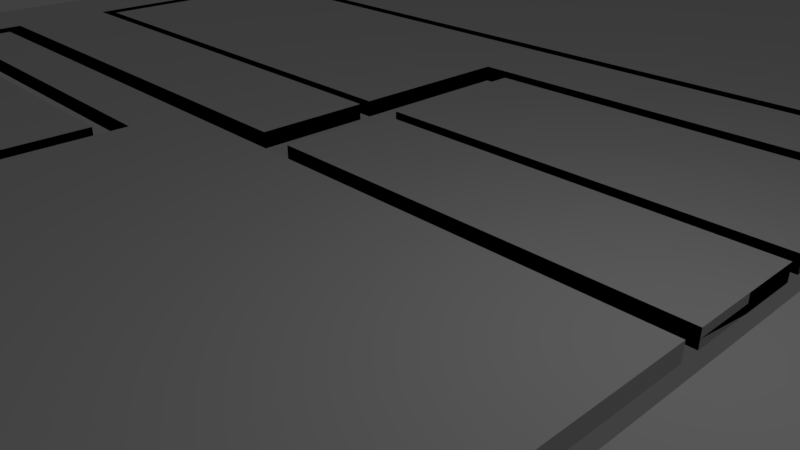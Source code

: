 # Source: venice.blend  (saved by Blender 2.79.0; exported with 4.5.12 LTS)
import bpy
from mathutils import Matrix  # noqa: F401  (used for matrix-valued properties, if any)

bpy.ops.wm.read_factory_settings(use_empty=True)
scene = bpy.context.scene
scene.name = 'Scene'

# ---- collections
col_collection_1 = bpy.data.collections.new('Collection 1'); scene.collection.children.link(col_collection_1)

# ---- world
world_world = bpy.data.worlds.new('World'); scene.world = world_world
world_world.color = (0.05088, 0.05088, 0.05088)
world_world.use_sun_shadow = False
world_world.sun_shadow_jitter_overblur = 0.0
world_world.cycles.sampling_method = 'MANUAL'

# ---- cameras
cam_camera = bpy.data.cameras.new('Camera')
cam_camera.clip_end = 100.0
cam_camera.lens = 35.0
cam_camera.sensor_width = 32.0
cam_camera.sensor_height = 18.0
cam_camera.ortho_scale = 7.314
cam_camera.dof.focus_distance = 0.0
cam_camera.dof.aperture_fstop = 128.0

# ---- lights
light_lamp = bpy.data.lights.new('Lamp', 'POINT')
light_lamp.transmission_factor = 0.0
light_lamp.cutoff_distance = 30.0
light_lamp.energy = 100.0
light_lamp.shadow_buffer_clip_start = 1.001
light_lamp.shadow_soft_size = 0.1
light_lamp.shadow_maximum_resolution = 0.006
light_lamp.use_absolute_resolution = True

# ---- meshes
me_cube_003 = bpy.data.meshes.new('Cube.003')
me_cube_003.from_pydata([(-34.48, -5.346, -1.0), (-34.48, -5.346, 1.0), (-34.48, 14.7, -1.0), (-34.48, 14.7, 1.0), (15.14, -5.346, -1.0), (15.14, -5.346, 1.0), (15.14, 14.7, -1.0), (15.14, 14.7, 1.0), (-34.48, -21.55, -1.0), (-34.48, -21.55, 1.0), (-34.48, -7.222, -1.0), (-34.48, -7.222, 1.0), (15.14, -21.55, -1.0), (15.14, -21.55, 1.0), (15.14, -7.222, -1.0), (15.14, -7.222, 1.0), (-51.74, -76.31, -1.0), (-51.74, -76.31, 1.0), (-51.74, -23.85, -1.0), (-51.74, -23.85, 1.0), (15.14, -76.31, -1.0), (15.14, -76.31, 1.0), (15.14, -23.85, -1.0), (15.14, -23.85, 1.0), (-51.74, -31.22, -1.0), (-51.74, -31.22, 1.0), (15.14, -31.22, -1.0), (15.14, -31.22, 1.0), (-105.0, -31.22, 1.0), (-105.0, -23.85, 1.0), (-105.0, -23.85, -1.0), (-105.0, -31.22, -1.0), (17.68, -5.346, -1.0), (17.68, -5.346, 1.0), (17.68, 14.7, -1.0), (17.68, 14.7, 1.0), (85.26, -5.346, -1.0), (85.26, -5.346, 1.0), (85.26, 14.7, -1.0), (85.26, 14.7, 1.0), (26.61, 17.01, -1.0), (26.61, 17.01, 1.0), (26.61, 95.61, -1.0), (26.61, 95.61, 1.0), (85.26, 17.01, -1.0), (85.26, 17.01, 1.0), (85.26, 95.61, -1.0), (85.26, 95.61, 1.0), (26.61, 28.57, -1.0), (26.61, 28.57, 1.0), (85.26, 28.57, -1.0), (85.26, 28.57, 1.0), (-105.8, 28.57, -1.0), (-105.8, 17.01, -1.0), (-105.8, 17.01, 1.0), (-105.8, 28.57, 1.0), (-39.57, 28.57, 1.0), (-39.57, 17.01, 1.0), (-39.57, 17.01, -1.0), (-39.57, 28.57, -1.0), (-105.8, -5.136, -1.0), (-105.8, -5.136, 1.0), (-39.57, -5.136, -1.0), (-39.57, -5.136, 1.0), (17.68, -80.81, -1.0), (17.68, -80.81, 1.0), (17.68, -7.138, -1.0), (17.68, -7.138, 1.0), (85.26, -7.138, -1.0), (85.26, -7.138, 1.0), (87.58, -7.138, 1.0), (87.58, -7.138, -1.0), (87.58, 98.01, 1.0), (87.58, 98.01, -1.0), (22.52, 98.01, 1.0), (22.52, 98.01, -1.0), (22.52, 30.52, 1.0), (22.52, 30.52, -1.0), (-105.6, 30.52, 1.0), (-105.6, 30.52, -1.0), (-107.9, 30.52, 1.0), (-107.9, 30.52, -1.0), (-107.9, -5.048, 1.0), (-107.9, -5.048, -1.0), (-107.9, -6.674, 1.0), (-107.9, -6.674, -1.0), (-107.9, -21.03, 1.0), (-107.9, -21.03, -1.0), (-39.52, -6.674, 1.0), (-39.52, -6.674, -1.0), (-39.52, -21.03, 1.0), (-39.52, -21.03, -1.0), (-107.9, -34.41, 1.0), (-107.9, -34.41, -1.0), (-54.47, -34.41, 1.0), (-54.47, -34.41, -1.0), (-54.47, -80.51, 1.0), (-54.47, -80.51, -1.0)], [], [(0, 1, 3, 2), (2, 3, 7, 6), (6, 7, 5, 4), (4, 5, 1, 0), (8, 9, 11, 10), (10, 11, 15, 14), (14, 15, 13, 12), (12, 13, 9, 8), (18, 19, 23, 22), (26, 27, 21, 20), (20, 21, 17, 16), (24, 16, 17, 25), (24, 25, 28, 31), (22, 23, 27, 26), (30, 31, 28, 29), (19, 18, 30, 29), (32, 33, 35, 34), (34, 35, 39, 38), (38, 39, 37, 36), (36, 37, 33, 32), (48, 49, 43, 42), (42, 43, 47, 46), (50, 51, 45, 44), (44, 45, 41, 40), (46, 47, 51, 50), (53, 54, 55, 52), (58, 57, 63, 62), (56, 59, 52, 55), (49, 48, 59, 56), (40, 41, 57, 58), (62, 63, 61, 60), (54, 53, 60, 61), (64, 65, 67, 66), (66, 67, 69, 68), (68, 69, 70, 71), (71, 70, 72, 73), (73, 72, 74, 75), (77, 76, 78, 79), (75, 74, 76, 77), (79, 78, 80, 81), (81, 80, 82, 83), (83, 82, 84, 85), (86, 87, 91, 90), (89, 88, 90, 91), (85, 84, 88, 89), (87, 86, 92, 93), (95, 94, 96, 97), (93, 92, 94, 95), (97, 96, 65, 64)])
me_cube_003.use_remesh_preserve_volume = False
me_cube_003.use_remesh_preserve_attributes = False
me_cube_003.use_mirror_vertex_groups = False
me_cube_003.update()
me_cube_002 = bpy.data.meshes.new('Cube.002')
me_cube_002.from_pydata([(-34.48, -5.346, -1.0), (-34.48, -5.346, 1.0), (-34.48, 14.7, -1.0), (-34.48, 14.7, 1.0), (15.14, -5.346, -1.0), (15.14, -5.346, 1.0), (15.14, 14.7, -1.0), (15.14, 14.7, 1.0), (-34.48, -21.55, -1.0), (-34.48, -21.55, 1.0), (-34.48, -7.222, -1.0), (-34.48, -7.222, 1.0), (15.14, -21.55, -1.0), (15.14, -21.55, 1.0), (15.14, -7.222, -1.0), (15.14, -7.222, 1.0), (-51.74, -76.31, -1.0), (-51.74, -76.31, 1.0), (-51.74, -23.85, -1.0), (-51.74, -23.85, 1.0), (15.14, -76.31, -1.0), (15.14, -76.31, 1.0), (15.14, -23.85, -1.0), (15.14, -23.85, 1.0), (-51.74, -31.22, -1.0), (-51.74, -31.22, 1.0), (15.14, -31.22, -1.0), (15.14, -31.22, 1.0), (-105.0, -31.22, 1.0), (-105.0, -23.85, 1.0), (-105.0, -23.85, -1.0), (-105.0, -31.22, -1.0), (17.68, -5.346, -1.0), (17.68, -5.346, 1.0), (17.68, 14.7, -1.0), (17.68, 14.7, 1.0), (85.26, -5.346, -1.0), (85.26, -5.346, 1.0), (85.26, 14.7, -1.0), (85.26, 14.7, 1.0), (26.61, 17.01, -1.0), (26.61, 17.01, 1.0), (26.61, 95.61, -1.0), (26.61, 95.61, 1.0), (85.26, 17.01, -1.0), (85.26, 17.01, 1.0), (85.26, 95.61, -1.0), (85.26, 95.61, 1.0), (26.61, 28.57, -1.0), (26.61, 28.57, 1.0), (85.26, 28.57, -1.0), (85.26, 28.57, 1.0), (-105.8, 28.57, -1.0), (-105.8, 17.01, -1.0), (-105.8, 17.01, 1.0), (-105.8, 28.57, 1.0), (-39.57, 28.57, 1.0), (-39.57, 17.01, 1.0), (-39.57, 17.01, -1.0), (-39.57, 28.57, -1.0), (-105.8, -5.136, -1.0), (-105.8, -5.136, 1.0), (-39.57, -5.136, -1.0), (-39.57, -5.136, 1.0), (17.68, -80.81, -1.0), (17.68, -80.81, 1.0), (17.68, -7.138, -1.0), (17.68, -7.138, 1.0), (85.26, -80.81, -1.0), (85.26, -80.81, 1.0), (85.26, -7.138, -1.0), (85.26, -7.138, 1.0), (87.58, -7.138, 1.0), (87.58, -7.138, -1.0), (87.58, -76.42, -1.0), (87.58, -76.42, 1.0), (102.1, -7.138, 1.0), (102.1, -7.138, -1.0), (102.1, -76.42, -1.0), (102.1, -76.42, 1.0), (87.58, 98.01, 1.0), (87.58, 98.01, -1.0), (102.1, 98.01, 1.0), (102.1, 98.01, -1.0), (87.58, 117.6, 1.0), (87.58, 117.6, -1.0), (102.1, 117.6, 1.0), (102.1, 117.6, -1.0), (22.52, 98.01, 1.0), (22.52, 98.01, -1.0), (22.52, 117.6, 1.0), (22.52, 117.6, -1.0), (-105.6, 98.01, 1.0), (-105.6, 98.01, -1.0), (-105.6, 117.6, 1.0), (-105.6, 117.6, -1.0), (22.52, 30.52, 1.0), (22.52, 30.52, -1.0), (-105.6, 30.52, 1.0), (-105.6, 30.52, -1.0), (-107.9, 98.01, 1.0), (-107.9, 98.01, -1.0), (-107.9, 30.52, 1.0), (-107.9, 30.52, -1.0), (-119.7, 98.01, 1.0), (-119.7, 98.01, -1.0), (-119.7, 30.52, 1.0), (-119.7, 30.52, -1.0), (-107.9, -5.048, 1.0), (-107.9, -5.048, -1.0), (-119.7, -5.048, 1.0), (-119.7, -5.048, -1.0), (-107.9, -6.674, 1.0), (-107.9, -6.674, -1.0), (-119.7, -6.674, 1.0), (-119.7, -6.674, -1.0), (-107.9, -21.03, 1.0), (-107.9, -21.03, -1.0), (-119.7, -21.03, 1.0), (-119.7, -21.03, -1.0), (-39.52, -6.674, 1.0), (-39.52, -6.674, -1.0), (-39.52, -21.03, 1.0), (-39.52, -21.03, -1.0), (-107.9, -34.41, 1.0), (-107.9, -34.41, -1.0), (-119.7, -34.41, 1.0), (-119.7, -34.41, -1.0), (-107.9, -80.51, 1.0), (-107.9, -80.51, -1.0), (-119.7, -80.51, 1.0), (-119.7, -80.51, -1.0), (-54.47, -34.41, 1.0), (-54.47, -34.41, -1.0), (-54.47, -80.51, 1.0), (-54.47, -80.51, -1.0), (-107.9, -89.66, 1.0), (-107.9, -89.66, -1.0), (-54.47, -89.66, 1.0), (-54.47, -89.66, -1.0), (17.68, -89.55, 1.0), (17.68, -89.55, -1.0), (85.26, -89.55, 1.0), (85.26, -89.55, -1.0)], [], [(0, 1, 3, 2), (2, 3, 7, 6), (6, 7, 5, 4), (4, 5, 1, 0), (2, 6, 4, 0), (7, 3, 1, 5), (8, 9, 11, 10), (10, 11, 15, 14), (14, 15, 13, 12), (12, 13, 9, 8), (10, 14, 12, 8), (15, 11, 9, 13), (18, 19, 23, 22), (26, 27, 21, 20), (20, 21, 17, 16), (24, 26, 20, 16), (27, 25, 17, 21), (24, 16, 17, 25), (24, 25, 28, 31), (23, 19, 25, 27), (18, 22, 26, 24), (22, 23, 27, 26), (30, 31, 28, 29), (19, 18, 30, 29), (18, 24, 31, 30), (25, 19, 29, 28), (32, 33, 35, 34), (34, 35, 39, 38), (38, 39, 37, 36), (36, 37, 33, 32), (34, 38, 36, 32), (39, 35, 33, 37), (48, 49, 43, 42), (42, 43, 47, 46), (50, 51, 45, 44), (44, 45, 41, 40), (48, 50, 44, 40), (51, 49, 41, 45), (47, 43, 49, 51), (42, 46, 50, 48), (46, 47, 51, 50), (57, 56, 55, 54), (53, 54, 55, 52), (59, 58, 53, 52), (58, 57, 63, 62), (56, 59, 52, 55), (49, 48, 59, 56), (40, 41, 57, 58), (48, 40, 58, 59), (41, 49, 56, 57), (62, 63, 61, 60), (57, 54, 61, 63), (54, 53, 60, 61), (53, 58, 62, 60), (64, 65, 67, 66), (66, 67, 71, 70), (69, 68, 74, 75), (69, 65, 140, 142), (66, 70, 68, 64), (71, 67, 65, 69), (74, 73, 77, 78), (68, 70, 73, 74), (71, 69, 75, 72), (70, 71, 72, 73), (77, 76, 79, 78), (72, 75, 79, 76), (77, 73, 81, 83), (75, 74, 78, 79), (80, 82, 86, 84), (76, 77, 83, 82), (72, 76, 82, 80), (73, 72, 80, 81), (85, 84, 86, 87), (82, 83, 87, 86), (83, 81, 85, 87), (84, 85, 91, 90), (88, 90, 94, 92), (85, 81, 89, 91), (80, 84, 90, 88), (81, 80, 88, 89), (93, 92, 94, 95), (88, 92, 98, 96), (91, 89, 93, 95), (90, 91, 95, 94), (97, 96, 98, 99), (89, 88, 96, 97), (93, 89, 97, 99), (98, 92, 100, 102), (100, 101, 105, 104), (93, 99, 103, 101), (92, 93, 101, 100), (99, 98, 102, 103), (104, 105, 107, 106), (101, 103, 107, 105), (106, 107, 111, 110), (102, 100, 104, 106), (111, 109, 113, 115), (107, 103, 109, 111), (103, 102, 108, 109), (102, 106, 110, 108), (112, 114, 118, 116), (109, 108, 112, 113), (108, 110, 114, 112), (110, 111, 115, 114), (118, 119, 127, 126), (114, 115, 119, 118), (115, 113, 117, 119), (116, 117, 123, 122), (121, 120, 122, 123), (117, 113, 121, 123), (112, 116, 122, 120), (113, 112, 120, 121), (124, 126, 130, 128), (119, 117, 125, 127), (117, 116, 124, 125), (116, 118, 126, 124), (129, 128, 130, 131), (126, 127, 131, 130), (127, 125, 129, 131), (134, 128, 136, 138), (133, 132, 134, 135), (129, 125, 133, 135), (124, 128, 134, 132), (125, 124, 132, 133), (136, 137, 139, 138), (128, 129, 137, 136), (134, 138, 140, 65), (129, 135, 139, 137), (138, 139, 141, 140), (135, 134, 65, 64), (139, 135, 64, 141), (143, 142, 140, 141), (68, 69, 142, 143), (64, 68, 143, 141)])
me_cube_002.use_remesh_preserve_volume = False
me_cube_002.use_remesh_preserve_attributes = False
me_cube_002.use_mirror_vertex_groups = False
me_cube_002.update()

# ---- objects
ob_hitbox = bpy.data.objects.new('Hitbox', me_cube_003)
ob_track = bpy.data.objects.new('Track', me_cube_002)
ob_lamp = bpy.data.objects.new('Lamp', light_lamp)
ob_camera = bpy.data.objects.new('Camera', cam_camera)

# ---- transforms, parenting, visibility, modifiers, constraints
ob_hitbox.location = (1.596, 4.673, -0.05927)
ob_hitbox.scale = (0.1515, 0.1515, 0.1515)
ob_hitbox.lineart.crease_threshold = 0.0
ob_track.parent = ob_hitbox
ob_track.matrix_parent_inverse = Matrix(((1.0, -5.96e-08, 0.0, -5.927), (0.0, 1.0, 0.0, -7.049), (0.0, 0.0, 1.0, 0.001236), (0.0, 0.0, 0.0, 1.0)))
ob_track.location = (5.927, 7.049, -0.001236)
ob_track.lineart.crease_threshold = 0.0
ob_lamp.location = (4.076, 1.005, 5.904)
ob_lamp.rotation_euler = (0.6503, 0.05522, 1.866)
ob_lamp.lock_rotations_4d = False
ob_lamp.empty_display_type = 'ARROWS'
ob_lamp.color = (0.0, 0.0, 0.0, 0.0)
ob_lamp.lineart.crease_threshold = 0.0
ob_camera.location = (7.481, -6.508, 5.344)
ob_camera.rotation_euler = (1.109, 0.0, 0.8149)
ob_camera.lock_rotations_4d = False
ob_camera.empty_display_type = 'ARROWS'
ob_camera.color = (0.0, 0.0, 0.0, 0.0)
ob_camera.display_type = 'WIRE'
ob_camera.lineart.crease_threshold = 0.0

# ---- collection membership
col_collection_1.objects.link(ob_hitbox)
col_collection_1.objects.link(ob_track)
col_collection_1.objects.link(ob_lamp)
col_collection_1.objects.link(ob_camera)

# ---- scene / render settings (as saved in the file)
scene.camera = ob_camera
scene.frame_start = 1; scene.frame_end = 250; scene.frame_set(1)
scene.render.engine = 'BLENDER_EEVEE_NEXT'
scene.render.resolution_percentage = 50
scene.render.dither_intensity = 0.0
scene.cycles.use_denoising = False
scene.cycles.samples = 128
scene.cycles.sampling_pattern = 'TABULATED_SOBOL'
scene.cycles.use_adaptive_sampling = False
scene.cycles.use_light_tree = False
scene.cycles.blur_glossy = 0.0
scene.cycles.sample_clamp_indirect = 0.0
scene.view_settings.view_transform = 'Standard'
bpy.context.view_layer.update()
